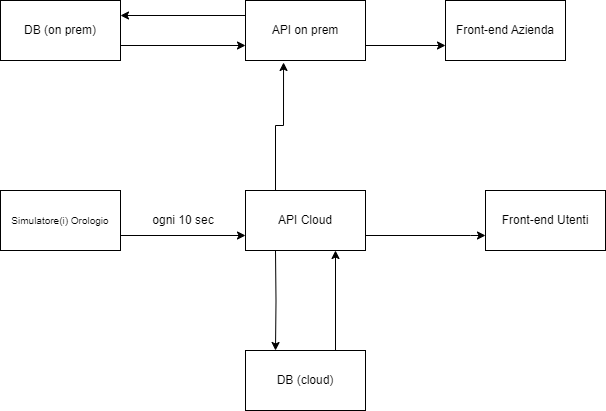

The diagram above was exported from draw.io. Its source (the exported page's mxGraphModel, read from the mxfile embedded in the PNG):
<mxGraphModel dx="1418" dy="820" grid="1" gridSize="10" guides="1" tooltips="1" connect="1" arrows="1" fold="1" page="1" pageScale="1" pageWidth="350" pageHeight="450" math="0" shadow="0">
  <root>
    <mxCell id="0" />
    <mxCell id="1" parent="0" />
    <mxCell id="33Iaf7ix8LAcWKyUB7zQ-3" style="edgeStyle=orthogonalEdgeStyle;rounded=0;orthogonalLoop=1;jettySize=auto;html=1;exitX=1;exitY=0.25;exitDx=0;exitDy=0;entryX=0;entryY=0.75;entryDx=0;entryDy=0;" parent="1" source="33Iaf7ix8LAcWKyUB7zQ-1" target="33Iaf7ix8LAcWKyUB7zQ-2" edge="1">
      <mxGeometry relative="1" as="geometry">
        <Array as="points">
          <mxPoint x="140" y="265" />
        </Array>
      </mxGeometry>
    </mxCell>
    <mxCell id="ZJ80tS6Y_50dw738m4Zd-5" style="edgeStyle=orthogonalEdgeStyle;rounded=0;orthogonalLoop=1;jettySize=auto;html=1;exitX=0.25;exitY=0;exitDx=0;exitDy=0;entryX=0.317;entryY=1.033;entryDx=0;entryDy=0;entryPerimeter=0;" parent="1" source="33Iaf7ix8LAcWKyUB7zQ-2" target="ZJ80tS6Y_50dw738m4Zd-1" edge="1">
      <mxGeometry relative="1" as="geometry" />
    </mxCell>
    <mxCell id="33Iaf7ix8LAcWKyUB7zQ-1" value="&lt;font size=&quot;1&quot;&gt;Simulatore(i) Orologio&lt;/font&gt;" style="rounded=0;whiteSpace=wrap;html=1;" parent="1" vertex="1">
      <mxGeometry x="55" y="220" width="120" height="60" as="geometry" />
    </mxCell>
    <mxCell id="33Iaf7ix8LAcWKyUB7zQ-6" style="edgeStyle=orthogonalEdgeStyle;rounded=0;orthogonalLoop=1;jettySize=auto;html=1;exitX=0.25;exitY=1;exitDx=0;exitDy=0;entryX=0.25;entryY=0;entryDx=0;entryDy=0;" parent="1" target="33Iaf7ix8LAcWKyUB7zQ-5" edge="1">
      <mxGeometry relative="1" as="geometry">
        <mxPoint x="330" y="280" as="sourcePoint" />
      </mxGeometry>
    </mxCell>
    <mxCell id="33Iaf7ix8LAcWKyUB7zQ-9" style="edgeStyle=orthogonalEdgeStyle;rounded=0;orthogonalLoop=1;jettySize=auto;html=1;exitX=1;exitY=0.75;exitDx=0;exitDy=0;entryX=0;entryY=0.75;entryDx=0;entryDy=0;" parent="1" source="33Iaf7ix8LAcWKyUB7zQ-2" target="33Iaf7ix8LAcWKyUB7zQ-8" edge="1">
      <mxGeometry relative="1" as="geometry">
        <Array as="points">
          <mxPoint x="525" y="265" />
        </Array>
      </mxGeometry>
    </mxCell>
    <mxCell id="33Iaf7ix8LAcWKyUB7zQ-2" value="API Cloud" style="rounded=0;whiteSpace=wrap;html=1;" parent="1" vertex="1">
      <mxGeometry x="300" y="220" width="120" height="60" as="geometry" />
    </mxCell>
    <mxCell id="33Iaf7ix8LAcWKyUB7zQ-4" value="ogni 10 sec" style="text;html=1;strokeColor=none;fillColor=none;align=center;verticalAlign=middle;whiteSpace=wrap;rounded=0;" parent="1" vertex="1">
      <mxGeometry x="200" y="235" width="76" height="30" as="geometry" />
    </mxCell>
    <mxCell id="33Iaf7ix8LAcWKyUB7zQ-7" style="edgeStyle=orthogonalEdgeStyle;rounded=0;orthogonalLoop=1;jettySize=auto;html=1;exitX=0.75;exitY=0;exitDx=0;exitDy=0;entryX=0.75;entryY=1;entryDx=0;entryDy=0;" parent="1" source="33Iaf7ix8LAcWKyUB7zQ-5" edge="1">
      <mxGeometry relative="1" as="geometry">
        <mxPoint x="390" y="280" as="targetPoint" />
      </mxGeometry>
    </mxCell>
    <mxCell id="33Iaf7ix8LAcWKyUB7zQ-5" value="DB (cloud)" style="rounded=0;whiteSpace=wrap;html=1;" parent="1" vertex="1">
      <mxGeometry x="300" y="380" width="120" height="60" as="geometry" />
    </mxCell>
    <mxCell id="33Iaf7ix8LAcWKyUB7zQ-8" value="Front-end Utenti" style="rounded=0;whiteSpace=wrap;html=1;" parent="1" vertex="1">
      <mxGeometry x="540" y="220" width="120" height="60" as="geometry" />
    </mxCell>
    <mxCell id="33Iaf7ix8LAcWKyUB7zQ-10" value="Front-end Azienda" style="rounded=0;whiteSpace=wrap;html=1;" parent="1" vertex="1">
      <mxGeometry x="500" y="30" width="120" height="60" as="geometry" />
    </mxCell>
    <mxCell id="ZJ80tS6Y_50dw738m4Zd-3" style="edgeStyle=orthogonalEdgeStyle;rounded=0;orthogonalLoop=1;jettySize=auto;html=1;exitX=1;exitY=0.75;exitDx=0;exitDy=0;entryX=0;entryY=0.75;entryDx=0;entryDy=0;" parent="1" source="33Iaf7ix8LAcWKyUB7zQ-12" target="ZJ80tS6Y_50dw738m4Zd-1" edge="1">
      <mxGeometry relative="1" as="geometry" />
    </mxCell>
    <mxCell id="33Iaf7ix8LAcWKyUB7zQ-12" value="DB (on prem)" style="rounded=0;whiteSpace=wrap;html=1;" parent="1" vertex="1">
      <mxGeometry x="55" y="30" width="120" height="60" as="geometry" />
    </mxCell>
    <mxCell id="ZJ80tS6Y_50dw738m4Zd-2" style="edgeStyle=orthogonalEdgeStyle;rounded=0;orthogonalLoop=1;jettySize=auto;html=1;exitX=1;exitY=0.75;exitDx=0;exitDy=0;entryX=0;entryY=0.75;entryDx=0;entryDy=0;" parent="1" source="ZJ80tS6Y_50dw738m4Zd-1" target="33Iaf7ix8LAcWKyUB7zQ-10" edge="1">
      <mxGeometry relative="1" as="geometry" />
    </mxCell>
    <mxCell id="ZJ80tS6Y_50dw738m4Zd-4" style="edgeStyle=orthogonalEdgeStyle;rounded=0;orthogonalLoop=1;jettySize=auto;html=1;exitX=0;exitY=0.25;exitDx=0;exitDy=0;entryX=1;entryY=0.25;entryDx=0;entryDy=0;" parent="1" source="ZJ80tS6Y_50dw738m4Zd-1" target="33Iaf7ix8LAcWKyUB7zQ-12" edge="1">
      <mxGeometry relative="1" as="geometry" />
    </mxCell>
    <mxCell id="ZJ80tS6Y_50dw738m4Zd-1" value="API on prem" style="rounded=0;whiteSpace=wrap;html=1;" parent="1" vertex="1">
      <mxGeometry x="300" y="30" width="120" height="60" as="geometry" />
    </mxCell>
  </root>
</mxGraphModel>